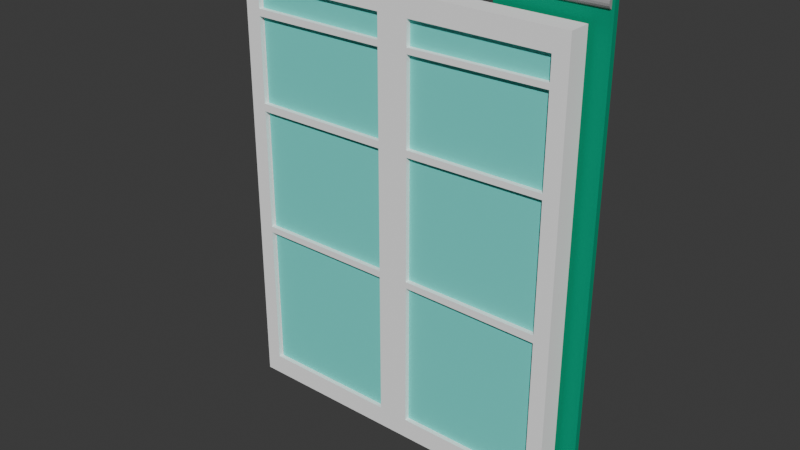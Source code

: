 # Source: Ventana.blend  (saved by Blender 4.1.24; exported with 4.5.12 LTS)
import bpy
from mathutils import Matrix  # noqa: F401  (used for matrix-valued properties, if any)

bpy.ops.wm.read_factory_settings(use_empty=True)
scene = bpy.context.scene
scene.name = 'Scene'

# ---- collections
col_collection = bpy.data.collections.new('Collection'); scene.collection.children.link(col_collection)

# ---- materials (node trees are filled in below, after node groups)
mat_material_001 = bpy.data.materials.new('Material.001')
mat_material_001.use_transparent_shadow = False
mat_material_001.diffuse_color = (1.0, 1.0, 1.0, 1.0)
mat_material_002 = bpy.data.materials.new('Material.002')
mat_material_002.use_transparent_shadow = False
mat_material_002.diffuse_color = (0.1506, 0.8002, 0.7167, 1.0)
mat_material_003 = bpy.data.materials.new('Material.003')
mat_material_003.use_transparent_shadow = False
mat_material_003.diffuse_color = (0.001832, 0.3161, 0.174, 1.0)
mat_material_004 = bpy.data.materials.new('Material.004')
mat_material_004.use_transparent_shadow = False
mat_material_004.diffuse_color = (0.001832, 0.3161, 0.174, 1.0)
mat_material_005 = bpy.data.materials.new('Material.005')
mat_material_005.use_transparent_shadow = False
mat_material_005.diffuse_color = (0.3534, 0.3534, 0.3534, 1.0)

# ---- material node trees

# ---- world
world_world = bpy.data.worlds.new('World'); scene.world = world_world
world_world.use_nodes = True; world_world.node_tree.nodes.clear()
_N = world_world.node_tree.nodes; _L = world_world.node_tree.links
n0 = _N.new('ShaderNodeOutputWorld'); n0.name = 'World Output'; n0.location = (300, 300)
n1 = _N.new('ShaderNodeBackground'); n1.name = 'Background'; n1.location = (10, 300)
n1.inputs[0].default_value = (0.05088, 0.05088, 0.05088, 1.0)
_L.new(n1.outputs[0], n0.inputs[0])
n0.is_active_output = True
world_world.color = (0.05088, 0.05088, 0.05088)
world_world.use_sun_shadow = False
world_world.sun_shadow_jitter_overblur = 0.0

# ---- meshes
me_cube_001 = bpy.data.meshes.new('Cube.001')
me_cube_001.from_pydata([(-0.9014, -0.5875, -0.9074), (-0.9074, -1.0, 0.9074), (-0.9014, 0.5875, -0.9074), (-0.9074, 1.0, 0.9074), (0.91, -0.5803, -0.9074), (0.9074, -1.0, 0.9074), (0.91, 0.5803, -0.9074), (0.9074, 1.0, 0.9074), (-1.0, -1.0, -1.0), (-1.0, -1.0, 1.0), (-1.0, 1.0, 1.0), (-1.0, 1.0, -1.0), (1.0, 1.0, -1.0), (1.0, 1.0, 1.0), (1.0, -1.0, 1.0), (1.0, -1.0, -1.0), (0.1102, 1.0, -1.0), (0.1102, 1.0, 1.0), (0.1102, -1.0, -1.0), (0.1102, -1.0, 1.0), (0.09741, 0.5803, -0.9074), (0.1, 1.0, 0.9074), (0.09741, -0.5803, -0.9074), (0.1, -1.0, 0.9074), (-0.09095, 1.0, -1.0), (-0.09095, -1.0, 1.0), (-0.08851, 0.5875, -0.9074), (-0.08252, -1.0, 0.9074), (-0.09095, 1.0, 1.0), (-0.09095, -1.0, -1.0), (-0.08252, 1.0, 0.9074), (-0.08851, -0.5875, -0.9074), (0.1, -1.0, 0.7706), (0.1, -1.0, 0.631), (0.1, -1.0, 0.4914), (0.1, -1.0, 0.3518), (0.1, -1.0, 0.2122), (0.1, -1.0, 0.07265), (0.1, -1.0, -0.06695), (0.1, -1.0, -0.2065), (0.1, -1.0, -0.3461), (0.1, -1.0, -0.4857), (0.1, -1.0, -0.6253), (0.1, -1.0, -0.7649), (0.1, 1.0, 0.7706), (0.1, 1.0, 0.631), (0.1, 1.0, 0.4914), (0.1, 1.0, 0.3518), (0.1, 1.0, 0.2122), (0.1, 1.0, 0.07265), (0.1, 1.0, -0.06695), (0.1, 1.0, -0.2065), (0.1, 1.0, -0.3461), (0.1, 1.0, -0.4857), (0.1, 1.0, -0.6253), (0.1, 1.0, -0.7649), (-0.08252, 1.0, 0.7706), (-0.08252, 1.0, 0.631), (-0.08252, 1.0, 0.4914), (-0.08252, 1.0, 0.3518), (-0.08252, 1.0, 0.2122), (-0.08252, 1.0, 0.07265), (-0.08252, 1.0, -0.06695), (-0.08252, 1.0, -0.2065), (-0.08252, 1.0, -0.3461), (-0.08252, 1.0, -0.4857), (-0.08252, 1.0, -0.6253), (-0.08252, 1.0, -0.7649), (-0.08252, -1.0, 0.7706), (-0.08252, -1.0, 0.631), (-0.08252, -1.0, 0.4914), (-0.08252, -1.0, 0.3518), (-0.08252, -1.0, 0.2122), (-0.08252, -1.0, 0.07265), (-0.08252, -1.0, -0.06695), (-0.08252, -1.0, -0.2065), (-0.08252, -1.0, -0.3461), (-0.08252, -1.0, -0.4857), (-0.08252, -1.0, -0.6253), (-0.08252, -1.0, -0.7649), (-1.0, -1.0, -0.8462), (-1.0, -1.0, -0.6923), (-1.0, -1.0, -0.5385), (-1.0, -1.0, -0.3846), (-1.0, -1.0, -0.2284), (-1.0, -1.0, -0.07692), (-1.0, -1.0, 0.07692), (-1.0, -1.0, 0.2308), (-1.0, -1.0, 0.3846), (-1.0, -1.0, 0.5385), (-1.0, -1.0, 0.6923), (-1.0, -1.0, 0.8462), (-1.0, 1.0, 0.8462), (-1.0, 1.0, 0.6923), (-1.0, 1.0, 0.5385), (-1.0, 1.0, 0.3846), (-1.0, 1.0, 0.2308), (-1.0, 1.0, 0.07692), (-1.0, 1.0, -0.07692), (-1.0, 1.0, -0.2284), (-1.0, 1.0, -0.3846), (-1.0, 1.0, -0.5385), (-1.0, 1.0, -0.6923), (-1.0, 1.0, -0.8462), (-0.9074, -1.0, -0.7678), (-0.9074, -1.0, -0.6282), (-0.9074, -1.0, -0.4886), (-0.9074, -1.0, -0.349), (-0.9074, -1.0, -0.207), (-0.9074, -1.0, -0.0698), (-0.9074, -1.0, 0.0698), (-0.9074, -1.0, 0.2094), (-0.9074, -1.0, 0.349), (-0.9074, -1.0, 0.4886), (-0.9074, -1.0, 0.6282), (-0.9074, -1.0, 0.7678), (-0.9074, 1.0, 0.7678), (-0.9074, 1.0, 0.6282), (-0.9074, 1.0, 0.4886), (-0.9074, 1.0, 0.349), (-0.9074, 1.0, 0.2094), (-0.9074, 1.0, 0.0698), (-0.9074, 1.0, -0.0698), (-0.9074, 1.0, -0.207), (-0.9074, 1.0, -0.349), (-0.9074, 1.0, -0.4886), (-0.9074, 1.0, -0.6282), (-0.9074, 1.0, -0.7678), (1.0, 1.0, 0.8571), (1.0, 1.0, 0.7143), (1.0, 1.0, 0.5714), (1.0, 1.0, 0.4022), (1.0, 1.0, 0.2857), (1.0, 1.0, 0.1429), (1.0, 1.0, 2.98e-08), (1.0, 1.0, -0.1429), (1.0, 1.0, -0.2346), (1.0, 1.0, -0.4286), (1.0, 1.0, -0.5714), (1.0, 1.0, -0.7143), (1.0, 1.0, -0.8571), (1.0, -1.0, 0.8571), (1.0, -1.0, 0.7143), (1.0, -1.0, 0.5714), (1.0, -1.0, 0.4022), (1.0, -1.0, 0.2857), (1.0, -1.0, 0.1429), (1.0, -1.0, 2.98e-08), (1.0, -1.0, -0.1429), (1.0, -1.0, -0.2346), (1.0, -1.0, -0.4286), (1.0, -1.0, -0.5714), (1.0, -1.0, -0.7143), (1.0, -1.0, -0.8571), (0.9074, 1.0, 0.7777), (0.9074, 1.0, 0.6481), (0.9074, 1.0, 0.5185), (0.9074, 1.0, 0.3625), (0.9074, 1.0, 0.2592), (0.9074, 1.0, 0.1296), (0.9074, 1.0, 2.98e-08), (0.9074, 1.0, -0.1296), (0.9074, 1.0, -0.2082), (0.9074, 1.0, -0.3889), (0.9074, 1.0, -0.5185), (0.9074, 1.0, -0.6481), (0.9074, 1.0, -0.7777), (0.9074, -1.0, 0.7777), (0.9074, -1.0, 0.6481), (0.9074, -1.0, 0.5185), (0.9074, -1.0, 0.3625), (0.9074, -1.0, 0.2592), (0.9074, -1.0, 0.1296), (0.9074, -1.0, 2.98e-08), (0.9074, -1.0, -0.1296), (0.9074, -1.0, -0.2082), (0.9074, -1.0, -0.3889), (0.9074, -1.0, -0.5185), (0.9074, -1.0, -0.6481), (0.9074, -1.0, -0.7777), (1.0, 1.0, 0.8846), (1.0, -1.0, 0.8846), (0.9074, 1.0, 0.8027), (0.9074, -1.0, 0.8027), (0.1, -1.0, 0.7971), (0.1, 1.0, 0.7971), (-0.08252, 1.0, 0.7971), (-0.08252, -1.0, 0.7971), (-1.0, -1.0, 0.8815), (-0.9074, -1.0, 0.7999), (-1.0, 1.0, 0.8815), (-0.9074, 1.0, 0.7999), (1.0, 1.0, 0.4304), (1.0, -1.0, 0.4304), (0.9074, 1.0, 0.3875), (0.9074, -1.0, 0.3875), (0.1, -1.0, 0.3834), (0.1, 1.0, 0.3834), (-0.08252, 1.0, 0.3834), (-0.08252, -1.0, 0.3834), (-1.0, -1.0, 0.4231), (-1.0, 1.0, 0.4231), (-0.9074, -1.0, 0.3839), (-0.9074, 1.0, 0.3839), (0.1, -1.0, -0.2365), (0.1, 1.0, -0.2365), (-0.08252, 1.0, -0.2365), (-0.08252, -1.0, -0.2365), (1.0, 1.0, -0.2721), (1.0, -1.0, -0.2721), (0.9074, 1.0, -0.243), (0.9074, -1.0, -0.243), (-1.0, -1.0, -0.2597), (-1.0, 1.0, -0.2597), (-0.9074, -1.0, -0.2358), (-0.9074, 1.0, -0.2358), (0.1, -1.0, -0.9074), (0.9074, -1.0, -0.9074), (0.9074, 1.0, -0.9074), (0.1, 1.0, -0.9074), (0.09741, -0.5803, -0.9074), (0.91, -0.5803, -0.9074), (0.91, 0.5803, -0.9074), (0.09741, 0.5803, -0.9074), (0.09741, -0.5803, 0.9394), (0.91, -0.5803, 0.9394), (0.91, 0.5803, 0.9394), (0.09741, 0.5803, 0.9394), (-0.08252, 1.0, -0.9074), (-0.9074, 1.0, -0.9074), (-0.9074, -1.0, -0.9074), (-0.08252, -1.0, -0.9074), (-0.08851, 0.5875, 0.9249), (-0.9014, 0.5875, 0.9249), (-0.9014, -0.5875, 0.9249), (-0.08851, -0.5875, 0.9249)], [], [(188, 9, 10, 190), (21, 7, 5, 23), (180, 13, 14, 181), (189, 191, 3, 1), (16, 12, 15, 18), (28, 10, 9, 25), (189, 1, 9, 188), (127, 229, 11, 103), (219, 218, 12, 16), (30, 3, 10, 28), (182, 7, 13, 180), (179, 217, 15, 153), (231, 230, 8, 29), (23, 5, 14, 19), (27, 23, 19, 25), (217, 216, 18, 15), (7, 21, 17, 13), (228, 219, 16, 24), (13, 17, 19, 14), (24, 16, 18, 29), (184, 185, 21, 23), (186, 30, 21, 185), (182, 183, 5, 7), (11, 24, 29, 8), (229, 228, 24, 11), (1, 27, 25, 9), (216, 231, 29, 18), (21, 30, 28, 17), (17, 28, 25, 19), (184, 23, 27, 187), (186, 187, 27, 30), (27, 1, 3, 30), (20, 22, 220, 223), (31, 26, 232, 235), (228, 231, 79, 67), (67, 79, 78, 66), (66, 78, 77, 65), (65, 77, 76, 64), (206, 207, 75, 63), (63, 75, 74, 62), (62, 74, 73, 61), (61, 73, 72, 60), (60, 72, 71, 59), (198, 199, 70, 58), (58, 70, 69, 57), (57, 69, 68, 56), (216, 43, 79, 231), (43, 42, 78, 79), (42, 41, 77, 78), (41, 40, 76, 77), (204, 39, 75, 207), (39, 38, 74, 75), (38, 37, 73, 74), (37, 36, 72, 73), (36, 35, 71, 72), (196, 34, 70, 199), (34, 33, 69, 70), (33, 32, 68, 69), (228, 67, 55, 219), (67, 66, 54, 55), (66, 65, 53, 54), (65, 64, 52, 53), (206, 63, 51, 205), (63, 62, 50, 51), (62, 61, 49, 50), (61, 60, 48, 49), (60, 59, 47, 48), (198, 58, 46, 197), (58, 57, 45, 46), (57, 56, 44, 45), (216, 219, 55, 43), (43, 55, 54, 42), (42, 54, 53, 41), (41, 53, 52, 40), (204, 205, 51, 39), (39, 51, 50, 38), (38, 50, 49, 37), (37, 49, 48, 36), (36, 48, 47, 35), (196, 197, 46, 34), (34, 46, 45, 33), (33, 45, 44, 32), (191, 116, 92, 190), (116, 117, 93, 92), (117, 118, 94, 93), (203, 119, 95, 201), (119, 120, 96, 95), (120, 121, 97, 96), (121, 122, 98, 97), (122, 123, 99, 98), (215, 124, 100, 213), (124, 125, 101, 100), (125, 126, 102, 101), (126, 127, 103, 102), (230, 104, 80, 8), (104, 105, 81, 80), (105, 106, 82, 81), (106, 107, 83, 82), (214, 108, 84, 212), (108, 109, 85, 84), (109, 110, 86, 85), (110, 111, 87, 86), (111, 112, 88, 87), (202, 113, 89, 200), (113, 114, 90, 89), (114, 115, 91, 90), (230, 229, 127, 104), (104, 127, 126, 105), (105, 126, 125, 106), (106, 125, 124, 107), (214, 215, 123, 108), (108, 123, 122, 109), (109, 122, 121, 110), (110, 121, 120, 111), (111, 120, 119, 112), (202, 203, 118, 113), (113, 118, 117, 114), (114, 117, 116, 115), (8, 80, 103, 11), (80, 81, 102, 103), (81, 82, 101, 102), (82, 83, 100, 101), (212, 84, 99, 213), (84, 85, 98, 99), (85, 86, 97, 98), (86, 87, 96, 97), (87, 88, 95, 96), (200, 89, 94, 201), (89, 90, 93, 94), (90, 91, 92, 93), (218, 217, 179, 166), (166, 179, 178, 165), (165, 178, 177, 164), (164, 177, 176, 163), (210, 211, 175, 162), (162, 175, 174, 161), (161, 174, 173, 160), (160, 173, 172, 159), (159, 172, 171, 158), (158, 171, 170, 157), (194, 195, 169, 156), (156, 169, 168, 155), (155, 168, 167, 154), (183, 167, 141, 181), (167, 168, 142, 141), (168, 169, 143, 142), (195, 170, 144, 193), (170, 171, 145, 144), (171, 172, 146, 145), (172, 173, 147, 146), (173, 174, 148, 147), (174, 175, 149, 148), (211, 176, 150, 209), (176, 177, 151, 150), (177, 178, 152, 151), (178, 179, 153, 152), (218, 166, 140, 12), (166, 165, 139, 140), (165, 164, 138, 139), (164, 163, 137, 138), (210, 162, 136, 208), (162, 161, 135, 136), (161, 160, 134, 135), (160, 159, 133, 134), (159, 158, 132, 133), (158, 157, 131, 132), (194, 156, 130, 192), (156, 155, 129, 130), (155, 154, 128, 129), (12, 140, 153, 15), (140, 139, 152, 153), (139, 138, 151, 152), (138, 137, 150, 151), (208, 136, 149, 209), (136, 135, 148, 149), (135, 134, 147, 148), (134, 133, 146, 147), (133, 132, 145, 146), (132, 131, 144, 145), (192, 130, 143, 193), (130, 129, 142, 143), (129, 128, 141, 142), (5, 183, 181, 14), (154, 167, 183, 182), (154, 182, 180, 128), (128, 180, 181, 141), (56, 68, 187, 186), (32, 184, 187, 68), (56, 186, 185, 44), (32, 44, 185, 184), (3, 191, 190, 10), (115, 189, 188, 91), (115, 116, 191, 189), (91, 188, 190, 92), (32, 184, 183, 167), (154, 44, 32, 167), (183, 184, 185, 182), (182, 185, 44, 154), (189, 115, 68, 187), (115, 68, 56, 116), (187, 189, 191, 186), (186, 191, 116, 56), (131, 192, 193, 144), (157, 194, 192, 131), (169, 195, 193, 143), (157, 170, 195, 194), (35, 47, 197, 196), (59, 198, 197, 47), (35, 196, 199, 71), (59, 71, 199, 198), (88, 200, 201, 95), (112, 119, 203, 202), (112, 202, 200, 88), (118, 203, 201, 94), (170, 35, 196, 195), (157, 47, 35, 170), (195, 196, 197, 194), (194, 197, 47, 157), (202, 112, 71, 199), (112, 71, 59, 119), (199, 202, 203, 198), (198, 203, 119, 59), (40, 52, 205, 204), (64, 206, 205, 52), (40, 204, 207, 76), (64, 76, 207, 206), (137, 208, 209, 150), (163, 210, 208, 137), (175, 211, 209, 149), (163, 176, 211, 210), (175, 211, 204, 39), (205, 210, 211, 204), (162, 51, 39, 175), (51, 162, 210, 205), (83, 212, 213, 100), (107, 124, 215, 214), (107, 214, 212, 83), (123, 215, 213, 99), (75, 207, 214, 108), (207, 214, 215, 206), (108, 75, 63, 123), (123, 63, 206, 215), (4, 22, 216, 217), (20, 6, 218, 219), (6, 4, 217, 218), (22, 20, 219, 216), (221, 222, 226, 225), (6, 20, 223, 222), (4, 6, 222, 221), (22, 4, 221, 220), (224, 225, 226, 227), (220, 221, 225, 224), (223, 220, 224, 227), (222, 223, 227, 226), (2, 26, 228, 229), (31, 0, 230, 231), (0, 2, 229, 230), (26, 31, 231, 228), (232, 233, 234, 235), (0, 31, 235, 234), (2, 0, 234, 233), (26, 2, 233, 232)])
me_cube_001.polygons.foreach_set('material_index', [0, 0, 0, 0, 0, 0, 0, 0, 0, 0, 0, 0, 0, 0, 0, 0, 0, 0, 0, 0, 0, 0, 0, 0, 0, 0, 0, 0, 0, 0, 0, 0, 0, 0, 0, 0, 0, 0, 0, 0, 0, 0, 0, 0, 0, 0, 0, 0, 0, 0, 0, 0, 0, 0, 0, 0, 0, 0, 0, 0, 0, 0, 0, 0, 0, 0, 0, 0, 0, 0, 0, 0, 0, 0, 0, 0, 0, 0, 0, 0, 0, 0, 0, 0, 0, 0, 0, 0, 0, 0, 0, 0, 0, 0, 0, 0, 0, 0, 0, 0, 0, 0, 0, 0, 0, 0, 0, 0, 0, 0, 0, 0, 0, 0, 0, 0, 0, 0, 0, 0, 0, 0, 0, 0, 0, 0, 0, 0, 0, 0, 0, 0, 0, 0, 0, 0, 0, 0, 0, 0, 0, 0, 0, 0, 0, 0, 0, 0, 0, 0, 0, 0, 0, 0, 0, 0, 0, 0, 0, 0, 0, 0, 0, 0, 0, 0, 0, 0, 0, 0, 0, 0, 0, 0, 0, 0, 0, 0, 0, 0, 0, 0, 0, 0, 0, 0, 0, 0, 0, 0, 0, 0, 0, 0, 0, 0, 0, 0, 0, 0, 0, 0, 0, 0, 0, 0, 0, 0, 0, 0, 0, 0, 0, 0, 0, 0, 0, 0, 0, 0, 0, 0, 0, 0, 0, 0, 0, 0, 0, 0, 0, 0, 0, 0, 0, 0, 0, 0, 0, 0, 0, 0, 0, 0, 0, 0, 0, 0, 0, 0, 0, 1, 0, 1, 0, 0, 0, 0, 0, 1, 0, 1])
_uv = me_cube_001.uv_layers.new(name='UVMap')
_uv.uv.foreach_set('vector', [0.6102, 0.0, 0.625, 0.0, 0.625, 0.25, 0.6102, 0.25, 0.6134, 0.3875, 0.6134, 0.4884, 0.6134, 0.7616, 0.6134, 0.8625, 0.6106, 0.5, 0.625, 0.5, 0.625, 0.75, 0.6106, 0.75, 0.6, 0.9884, 0.6, 0.2616, 0.6134, 0.2616, 0.6134, 0.9884, 0.2638, 0.5, 0.375, 0.5, 0.375, 0.75, 0.2638, 0.75, 0.7614, 0.5, 0.875, 0.5, 0.875, 0.75, 0.7614, 0.75, 0.6, 0.9884, 0.6134, 0.9884, 0.625, 1.0, 0.6102, 1.0, 0.404, 0.2616, 0.3866, 0.2616, 0.375, 0.25, 0.3942, 0.25, 0.3866, 0.3875, 0.3866, 0.4884, 0.375, 0.5, 0.375, 0.3888, 0.6134, 0.3647, 0.6134, 0.2616, 0.625, 0.25, 0.625, 0.3636, 0.6003, 0.4884, 0.6134, 0.4884, 0.625, 0.5, 0.6106, 0.5, 0.4028, 0.7616, 0.3866, 0.7616, 0.375, 0.75, 0.3929, 0.75, 0.3866, 0.8853, 0.3866, 0.9884, 0.375, 1.0, 0.375, 0.8864, 0.6134, 0.8625, 0.6134, 0.7616, 0.625, 0.75, 0.625, 0.8612, 0.6134, 0.8853, 0.6134, 0.8625, 0.625, 0.8612, 0.625, 0.8864, 0.3866, 0.7616, 0.3866, 0.8625, 0.375, 0.8612, 0.375, 0.75, 0.6134, 0.4884, 0.6134, 0.3875, 0.625, 0.3888, 0.625, 0.5, 0.3866, 0.3647, 0.3866, 0.3875, 0.375, 0.3888, 0.375, 0.3636, 0.625, 0.5, 0.7362, 0.5, 0.7362, 0.75, 0.625, 0.75, 0.2386, 0.5, 0.2638, 0.5, 0.2638, 0.75, 0.2386, 0.75, 0.5996, 0.8625, 0.5996, 0.3875, 0.6134, 0.3875, 0.6134, 0.8625, 0.5996, 0.3647, 0.6134, 0.3647, 0.6134, 0.3875, 0.5996, 0.3875, 0.6003, 0.4884, 0.6003, 0.7616, 0.6134, 0.7616, 0.6134, 0.4884, 0.125, 0.5, 0.2386, 0.5, 0.2386, 0.75, 0.125, 0.75, 0.3866, 0.2616, 0.3866, 0.3647, 0.375, 0.3636, 0.375, 0.25, 0.6134, 0.9884, 0.6134, 0.8853, 0.625, 0.8864, 0.625, 1.0, 0.3866, 0.8625, 0.3866, 0.8853, 0.375, 0.8864, 0.375, 0.8612, 0.6134, 0.3875, 0.6134, 0.3647, 0.625, 0.3636, 0.625, 0.3888, 0.7362, 0.5, 0.7614, 0.5, 0.7614, 0.75, 0.7362, 0.75, 0.5996, 0.8625, 0.6134, 0.8625, 0.6134, 0.8853, 0.5996, 0.8853, 0.5996, 0.3647, 0.5996, 0.8853, 0.6134, 0.8853, 0.6134, 0.3647, 0.6134, 0.8853, 0.6134, 0.9884, 0.6134, 0.2616, 0.6134, 0.3647, 0.3866, 0.4027, 0.3866, 0.8473, 0.3866, 0.8473, 0.3866, 0.4027, 0.3866, 0.8804, 0.3866, 0.3696, 0.3866, 0.3696, 0.3866, 0.8804, 0.3866, 0.3647, 0.3866, 0.8853, 0.4044, 0.8853, 0.4044, 0.3647, 0.4044, 0.3647, 0.4044, 0.8853, 0.4218, 0.8853, 0.4218, 0.3647, 0.4218, 0.3647, 0.4218, 0.8853, 0.4393, 0.8853, 0.4393, 0.3647, 0.4393, 0.3647, 0.4393, 0.8853, 0.4567, 0.8853, 0.4567, 0.3647, 0.4704, 0.3647, 0.4704, 0.8853, 0.4742, 0.8853, 0.4742, 0.3647, 0.4742, 0.3647, 0.4742, 0.8853, 0.4916, 0.8853, 0.4916, 0.3647, 0.4916, 0.3647, 0.4916, 0.8853, 0.5091, 0.8853, 0.5091, 0.3647, 0.5091, 0.3647, 0.5091, 0.8853, 0.5265, 0.8853, 0.5265, 0.3647, 0.5265, 0.3647, 0.5265, 0.8853, 0.544, 0.8853, 0.544, 0.3647, 0.5479, 0.3647, 0.5479, 0.8853, 0.5614, 0.8853, 0.5614, 0.3647, 0.5614, 0.3647, 0.5614, 0.8853, 0.5789, 0.8853, 0.5789, 0.3647, 0.5789, 0.3647, 0.5789, 0.8853, 0.5963, 0.8853, 0.5963, 0.3647, 0.3866, 0.8625, 0.4044, 0.8625, 0.4044, 0.8853, 0.3866, 0.8853, 0.4044, 0.8625, 0.4218, 0.8625, 0.4218, 0.8853, 0.4044, 0.8853, 0.4218, 0.8625, 0.4393, 0.8625, 0.4393, 0.8853, 0.4218, 0.8853, 0.4393, 0.8625, 0.4567, 0.8625, 0.4567, 0.8853, 0.4393, 0.8853, 0.4704, 0.8625, 0.4742, 0.8625, 0.4742, 0.8853, 0.4704, 0.8853, 0.4742, 0.8625, 0.4916, 0.8625, 0.4916, 0.8853, 0.4742, 0.8853, 0.4916, 0.8625, 0.5091, 0.8625, 0.5091, 0.8853, 0.4916, 0.8853, 0.5091, 0.8625, 0.5265, 0.8625, 0.5265, 0.8853, 0.5091, 0.8853, 0.5265, 0.8625, 0.544, 0.8625, 0.544, 0.8853, 0.5265, 0.8853, 0.5479, 0.8625, 0.5614, 0.8625, 0.5614, 0.8853, 0.5479, 0.8853, 0.5614, 0.8625, 0.5789, 0.8625, 0.5789, 0.8853, 0.5614, 0.8853, 0.5789, 0.8625, 0.5963, 0.8625, 0.5963, 0.8853, 0.5789, 0.8853, 0.3866, 0.3647, 0.4044, 0.3647, 0.4044, 0.3875, 0.3866, 0.3875, 0.4044, 0.3647, 0.4218, 0.3647, 0.4218, 0.3875, 0.4044, 0.3875, 0.4218, 0.3647, 0.4393, 0.3647, 0.4393, 0.3875, 0.4218, 0.3875, 0.4393, 0.3647, 0.4567, 0.3647, 0.4567, 0.3875, 0.4393, 0.3875, 0.4704, 0.3647, 0.4742, 0.3647, 0.4742, 0.3875, 0.4704, 0.3875, 0.4742, 0.3647, 0.4916, 0.3647, 0.4916, 0.3875, 0.4742, 0.3875, 0.4916, 0.3647, 0.5091, 0.3647, 0.5091, 0.3875, 0.4916, 0.3875, 0.5091, 0.3647, 0.5265, 0.3647, 0.5265, 0.3875, 0.5091, 0.3875, 0.5265, 0.3647, 0.544, 0.3647, 0.544, 0.3875, 0.5265, 0.3875, 0.5479, 0.3647, 0.5614, 0.3647, 0.5614, 0.3875, 0.5479, 0.3875, 0.5614, 0.3647, 0.5789, 0.3647, 0.5789, 0.3875, 0.5614, 0.3875, 0.5789, 0.3647, 0.5963, 0.3647, 0.5963, 0.3875, 0.5789, 0.3875, 0.3866, 0.8625, 0.3866, 0.3875, 0.4044, 0.3875, 0.4044, 0.8625, 0.4044, 0.8625, 0.4044, 0.3875, 0.4218, 0.3875, 0.4218, 0.8625, 0.4218, 0.8625, 0.4218, 0.3875, 0.4393, 0.3875, 0.4393, 0.8625, 0.4393, 0.8625, 0.4393, 0.3875, 0.4567, 0.3875, 0.4567, 0.8625, 0.4704, 0.8625, 0.4704, 0.3875, 0.4742, 0.3875, 0.4742, 0.8625, 0.4742, 0.8625, 0.4742, 0.3875, 0.4916, 0.3875, 0.4916, 0.8625, 0.4916, 0.8625, 0.4916, 0.3875, 0.5091, 0.3875, 0.5091, 0.8625, 0.5091, 0.8625, 0.5091, 0.3875, 0.5265, 0.3875, 0.5265, 0.8625, 0.5265, 0.8625, 0.5265, 0.3875, 0.544, 0.3875, 0.544, 0.8625, 0.5479, 0.8625, 0.5479, 0.3875, 0.5614, 0.3875, 0.5614, 0.8625, 0.5614, 0.8625, 0.5614, 0.3875, 0.5789, 0.3875, 0.5789, 0.8625, 0.5789, 0.8625, 0.5789, 0.3875, 0.5963, 0.3875, 0.5963, 0.8625, 0.6, 0.2616, 0.596, 0.2616, 0.6058, 0.25, 0.6102, 0.25, 0.596, 0.2616, 0.5785, 0.2616, 0.5865, 0.25, 0.6058, 0.25, 0.5785, 0.2616, 0.5611, 0.2616, 0.5673, 0.25, 0.5865, 0.25, 0.548, 0.2616, 0.5436, 0.2616, 0.5481, 0.25, 0.5529, 0.25, 0.5436, 0.2616, 0.5262, 0.2616, 0.5288, 0.25, 0.5481, 0.25, 0.5262, 0.2616, 0.5087, 0.2616, 0.5096, 0.25, 0.5288, 0.25, 0.5087, 0.2616, 0.4913, 0.2616, 0.4904, 0.25, 0.5096, 0.25, 0.4913, 0.2616, 0.4738, 0.2616, 0.4712, 0.25, 0.4904, 0.25, 0.4708, 0.2616, 0.4564, 0.2616, 0.4519, 0.25, 0.4678, 0.25, 0.4564, 0.2616, 0.4389, 0.2616, 0.4327, 0.25, 0.4519, 0.25, 0.4389, 0.2616, 0.4215, 0.2616, 0.4135, 0.25, 0.4327, 0.25, 0.4215, 0.2616, 0.404, 0.2616, 0.3942, 0.25, 0.4135, 0.25, 0.3866, 0.9884, 0.404, 0.9884, 0.3942, 1.0, 0.375, 1.0, 0.404, 0.9884, 0.4215, 0.9884, 0.4135, 1.0, 0.3942, 1.0, 0.4215, 0.9884, 0.4389, 0.9884, 0.4327, 1.0, 0.4135, 1.0, 0.4389, 0.9884, 0.4564, 0.9884, 0.4519, 1.0, 0.4327, 1.0, 0.4708, 0.9884, 0.4738, 0.9884, 0.4712, 1.0, 0.4678, 1.0, 0.4738, 0.9884, 0.4913, 0.9884, 0.4904, 1.0, 0.4712, 1.0, 0.4913, 0.9884, 0.5087, 0.9884, 0.5096, 1.0, 0.4904, 1.0, 0.5087, 0.9884, 0.5262, 0.9884, 0.5288, 1.0, 0.5096, 1.0, 0.5262, 0.9884, 0.5436, 0.9884, 0.5481, 1.0, 0.5288, 1.0, 0.548, 0.9884, 0.5611, 0.9884, 0.5673, 1.0, 0.5529, 1.0, 0.5611, 0.9884, 0.5785, 0.9884, 0.5865, 1.0, 0.5673, 1.0, 0.5785, 0.9884, 0.596, 0.9884, 0.6058, 1.0, 0.5865, 1.0, 0.3866, 0.9884, 0.3866, 0.2616, 0.404, 0.2616, 0.404, 0.9884, 0.404, 0.9884, 0.404, 0.2616, 0.4215, 0.2616, 0.4215, 0.9884, 0.4215, 0.9884, 0.4215, 0.2616, 0.4389, 0.2616, 0.4389, 0.9884, 0.4389, 0.9884, 0.4389, 0.2616, 0.4564, 0.2616, 0.4564, 0.9884, 0.4708, 0.9884, 0.4708, 0.2616, 0.4738, 0.2616, 0.4738, 0.9884, 0.4738, 0.9884, 0.4738, 0.2616, 0.4913, 0.2616, 0.4913, 0.9884, 0.4913, 0.9884, 0.4913, 0.2616, 0.5087, 0.2616, 0.5087, 0.9884, 0.5087, 0.9884, 0.5087, 0.2616, 0.5262, 0.2616, 0.5262, 0.9884, 0.5262, 0.9884, 0.5262, 0.2616, 0.5436, 0.2616, 0.5436, 0.9884, 0.548, 0.9884, 0.548, 0.2616, 0.5611, 0.2616, 0.5611, 0.9884, 0.5611, 0.9884, 0.5611, 0.2616, 0.5785, 0.2616, 0.5785, 0.9884, 0.5785, 0.9884, 0.5785, 0.2616, 0.596, 0.2616, 0.596, 0.9884, 0.375, 0.0, 0.3942, 0.0, 0.3942, 0.25, 0.375, 0.25, 0.3942, 0.0, 0.4135, 0.0, 0.4135, 0.25, 0.3942, 0.25, 0.4135, 0.0, 0.4327, 0.0, 0.4327, 0.25, 0.4135, 0.25, 0.4327, 0.0, 0.4519, 0.0, 0.4519, 0.25, 0.4327, 0.25, 0.4678, 0.0, 0.4712, 0.0, 0.4712, 0.25, 0.4678, 0.25, 0.4712, 0.0, 0.4904, 0.0, 0.4904, 0.25, 0.4712, 0.25, 0.4904, 0.0, 0.5096, 0.0, 0.5096, 0.25, 0.4904, 0.25, 0.5096, 0.0, 0.5288, 0.0, 0.5288, 0.25, 0.5096, 0.25, 0.5288, 0.0, 0.5481, 0.0, 0.5481, 0.25, 0.5288, 0.25, 0.5529, 0.0, 0.5673, 0.0, 0.5673, 0.25, 0.5529, 0.25, 0.5673, 0.0, 0.5865, 0.0, 0.5865, 0.25, 0.5673, 0.25, 0.5865, 0.0, 0.6058, 0.0, 0.6058, 0.25, 0.5865, 0.25, 0.3866, 0.4884, 0.3866, 0.7616, 0.4028, 0.7616, 0.4028, 0.4884, 0.4028, 0.4884, 0.4028, 0.7616, 0.419, 0.7616, 0.419, 0.4884, 0.419, 0.4884, 0.419, 0.7616, 0.4352, 0.7616, 0.4352, 0.4884, 0.4352, 0.4884, 0.4352, 0.7616, 0.4514, 0.7616, 0.4514, 0.4884, 0.4643, 0.4884, 0.4643, 0.7616, 0.4676, 0.7616, 0.4676, 0.4884, 0.4676, 0.4884, 0.4676, 0.7616, 0.4838, 0.7616, 0.4838, 0.4884, 0.4838, 0.4884, 0.4838, 0.7616, 0.5, 0.7616, 0.5, 0.4884, 0.5, 0.4884, 0.5, 0.7616, 0.5162, 0.7616, 0.5162, 0.4884, 0.5162, 0.4884, 0.5162, 0.7616, 0.5324, 0.7616, 0.5324, 0.4884, 0.5324, 0.4884, 0.5324, 0.7616, 0.5486, 0.7616, 0.5486, 0.4884, 0.5526, 0.4884, 0.5526, 0.7616, 0.5648, 0.7616, 0.5648, 0.4884, 0.5648, 0.4884, 0.5648, 0.7616, 0.581, 0.7616, 0.581, 0.4884, 0.581, 0.4884, 0.581, 0.7616, 0.5972, 0.7616, 0.5972, 0.4884, 0.6003, 0.7616, 0.5972, 0.7616, 0.6071, 0.75, 0.6106, 0.75, 0.5972, 0.7616, 0.581, 0.7616, 0.5893, 0.75, 0.6071, 0.75, 0.581, 0.7616, 0.5648, 0.7616, 0.5714, 0.75, 0.5893, 0.75, 0.5526, 0.7616, 0.5486, 0.7616, 0.5536, 0.75, 0.5579, 0.75, 0.5486, 0.7616, 0.5324, 0.7616, 0.5357, 0.75, 0.5536, 0.75, 0.5324, 0.7616, 0.5162, 0.7616, 0.5179, 0.75, 0.5357, 0.75, 0.5162, 0.7616, 0.5, 0.7616, 0.5, 0.75, 0.5179, 0.75, 0.5, 0.7616, 0.4838, 0.7616, 0.4821, 0.75, 0.5, 0.75, 0.4838, 0.7616, 0.4676, 0.7616, 0.4643, 0.75, 0.4821, 0.75, 0.4643, 0.7616, 0.4514, 0.7616, 0.4464, 0.75, 0.4607, 0.75, 0.4514, 0.7616, 0.4352, 0.7616, 0.4286, 0.75, 0.4464, 0.75, 0.4352, 0.7616, 0.419, 0.7616, 0.4107, 0.75, 0.4286, 0.75, 0.419, 0.7616, 0.4028, 0.7616, 0.3929, 0.75, 0.4107, 0.75, 0.3866, 0.4884, 0.4028, 0.4884, 0.3929, 0.5, 0.375, 0.5, 0.4028, 0.4884, 0.419, 0.4884, 0.4107, 0.5, 0.3929, 0.5, 0.419, 0.4884, 0.4352, 0.4884, 0.4286, 0.5, 0.4107, 0.5, 0.4352, 0.4884, 0.4514, 0.4884, 0.4464, 0.5, 0.4286, 0.5, 0.4643, 0.4884, 0.4676, 0.4884, 0.4643, 0.5, 0.4607, 0.5, 0.4676, 0.4884, 0.4838, 0.4884, 0.4821, 0.5, 0.4643, 0.5, 0.4838, 0.4884, 0.5, 0.4884, 0.5, 0.5, 0.4821, 0.5, 0.5, 0.4884, 0.5162, 0.4884, 0.5179, 0.5, 0.5, 0.5, 0.5162, 0.4884, 0.5324, 0.4884, 0.5357, 0.5, 0.5179, 0.5, 0.5324, 0.4884, 0.5486, 0.4884, 0.5536, 0.5, 0.5357, 0.5, 0.5526, 0.4884, 0.5648, 0.4884, 0.5714, 0.5, 0.5579, 0.5, 0.5648, 0.4884, 0.581, 0.4884, 0.5893, 0.5, 0.5714, 0.5, 0.581, 0.4884, 0.5972, 0.4884, 0.6071, 0.5, 0.5893, 0.5, 0.375, 0.5, 0.3929, 0.5, 0.3929, 0.75, 0.375, 0.75, 0.3929, 0.5, 0.4107, 0.5, 0.4107, 0.75, 0.3929, 0.75, 0.4107, 0.5, 0.4286, 0.5, 0.4286, 0.75, 0.4107, 0.75, 0.4286, 0.5, 0.4464, 0.5, 0.4464, 0.75, 0.4286, 0.75, 0.4607, 0.5, 0.4643, 0.5, 0.4643, 0.75, 0.4607, 0.75, 0.4643, 0.5, 0.4821, 0.5, 0.4821, 0.75, 0.4643, 0.75, 0.4821, 0.5, 0.5, 0.5, 0.5, 0.75, 0.4821, 0.75, 0.5, 0.5, 0.5179, 0.5, 0.5179, 0.75, 0.5, 0.75, 0.5179, 0.5, 0.5357, 0.5, 0.5357, 0.75, 0.5179, 0.75, 0.5357, 0.5, 0.5536, 0.5, 0.5536, 0.75, 0.5357, 0.75, 0.5579, 0.5, 0.5714, 0.5, 0.5714, 0.75, 0.5579, 0.75, 0.5714, 0.5, 0.5893, 0.5, 0.5893, 0.75, 0.5714, 0.75, 0.5893, 0.5, 0.6071, 0.5, 0.6071, 0.75, 0.5893, 0.75, 0.6134, 0.7616, 0.6003, 0.7616, 0.6106, 0.75, 0.625, 0.75, 0.5972, 0.4884, 0.5972, 0.7616, 0.6003, 0.7616, 0.6003, 0.4884, 0.5972, 0.4884, 0.6003, 0.4884, 0.6106, 0.5, 0.6071, 0.5, 0.6071, 0.5, 0.6106, 0.5, 0.6106, 0.75, 0.6071, 0.75, 0.5963, 0.3647, 0.5963, 0.8853, 0.5996, 0.8853, 0.5996, 0.3647, 0.5963, 0.8625, 0.5996, 0.8625, 0.5996, 0.8853, 0.5963, 0.8853, 0.5963, 0.3647, 0.5996, 0.3647, 0.5996, 0.3875, 0.5963, 0.3875, 0.5963, 0.8625, 0.5963, 0.3875, 0.5996, 0.3875, 0.5996, 0.8625, 0.6134, 0.2616, 0.6, 0.2616, 0.6102, 0.25, 0.625, 0.25, 0.596, 0.9884, 0.6, 0.9884, 0.6102, 1.0, 0.6058, 1.0, 0.596, 0.9884, 0.596, 0.2616, 0.6, 0.2616, 0.6, 0.9884, 0.6058, 0.0, 0.6102, 0.0, 0.6102, 0.25, 0.6058, 0.25, 0.5963, 0.8625, 0.5996, 0.8625, 0.6003, 0.7616, 0.5972, 0.7616, 0.0, 0.0, 0.0, 0.0, 0.0, 0.0, 0.0, 0.0, 0.0, 0.0, 0.0, 0.0, 0.0, 0.0, 0.0, 0.0, 0.0, 0.0, 0.0, 0.0, 0.0, 0.0, 0.0, 0.0, 0.6, 0.9884, 0.596, 0.9884, 0.5963, 0.8853, 0.5996, 0.8853, 0.0, 0.0, 0.0, 0.0, 0.0, 0.0, 0.0, 0.0, 0.0, 0.0, 0.0, 0.0, 0.0, 0.0, 0.0, 0.0, 0.0, 0.0, 0.0, 0.0, 0.0, 0.0, 0.0, 0.0, 0.5536, 0.5, 0.5579, 0.5, 0.5579, 0.75, 0.5536, 0.75, 0.5486, 0.4884, 0.5526, 0.4884, 0.5579, 0.5, 0.5536, 0.5, 0.5648, 0.7616, 0.5526, 0.7616, 0.5579, 0.75, 0.5714, 0.75, 0.5486, 0.4884, 0.5486, 0.7616, 0.5526, 0.7616, 0.5526, 0.4884, 0.544, 0.8625, 0.544, 0.3875, 0.5479, 0.3875, 0.5479, 0.8625, 0.544, 0.3647, 0.5479, 0.3647, 0.5479, 0.3875, 0.544, 0.3875, 0.544, 0.8625, 0.5479, 0.8625, 0.5479, 0.8853, 0.544, 0.8853, 0.544, 0.3647, 0.544, 0.8853, 0.5479, 0.8853, 0.5479, 0.3647, 0.5481, 0.0, 0.5529, 0.0, 0.5529, 0.25, 0.5481, 0.25, 0.5436, 0.9884, 0.5436, 0.2616, 0.548, 0.2616, 0.548, 0.9884, 0.5436, 0.9884, 0.548, 0.9884, 0.5529, 1.0, 0.5481, 1.0, 0.5611, 0.2616, 0.548, 0.2616, 0.5529, 0.25, 0.5673, 0.25, 0.5486, 0.7616, 0.544, 0.8625, 0.5479, 0.8625, 0.5526, 0.7616, 0.0, 0.0, 0.0, 0.0, 0.0, 0.0, 0.0, 0.0, 0.0, 0.0, 0.0, 0.0, 0.0, 0.0, 0.0, 0.0, 0.0, 0.0, 0.0, 0.0, 0.0, 0.0, 0.0, 0.0, 0.548, 0.9884, 0.5436, 0.9884, 0.544, 0.8853, 0.5479, 0.8853, 0.0, 0.0, 0.0, 0.0, 0.0, 0.0, 0.0, 0.0, 0.0, 0.0, 0.0, 0.0, 0.0, 0.0, 0.0, 0.0, 0.0, 0.0, 0.0, 0.0, 0.0, 0.0, 0.0, 0.0, 0.4567, 0.8625, 0.4567, 0.3875, 0.4704, 0.3875, 0.4704, 0.8625, 0.4567, 0.3647, 0.4704, 0.3647, 0.4704, 0.3875, 0.4567, 0.3875, 0.4567, 0.8625, 0.4704, 0.8625, 0.4704, 0.8853, 0.4567, 0.8853, 0.4567, 0.3647, 0.4567, 0.8853, 0.4704, 0.8853, 0.4704, 0.3647, 0.4464, 0.5, 0.4607, 0.5, 0.4607, 0.75, 0.4464, 0.75, 0.4514, 0.4884, 0.4643, 0.4884, 0.4607, 0.5, 0.4464, 0.5, 0.4676, 0.7616, 0.4643, 0.7616, 0.4607, 0.75, 0.4643, 0.75, 0.4514, 0.4884, 0.4514, 0.7616, 0.4643, 0.7616, 0.4643, 0.4884, 0.4676, 0.7616, 0.4643, 0.7616, 0.4704, 0.8625, 0.4742, 0.8625, 0.0, 0.0, 0.0, 0.0, 0.0, 0.0, 0.0, 0.0, 0.0, 0.0, 0.0, 0.0, 0.0, 0.0, 0.0, 0.0, 0.0, 0.0, 0.0, 0.0, 0.0, 0.0, 0.0, 0.0, 0.4519, 0.0, 0.4678, 0.0, 0.4678, 0.25, 0.4519, 0.25, 0.4564, 0.9884, 0.4564, 0.2616, 0.4708, 0.2616, 0.4708, 0.9884, 0.4564, 0.9884, 0.4708, 0.9884, 0.4678, 1.0, 0.4519, 1.0, 0.4738, 0.2616, 0.4708, 0.2616, 0.4678, 0.25, 0.4712, 0.25, 0.4742, 0.8853, 0.4704, 0.8853, 0.4708, 0.9884, 0.4738, 0.9884, 0.0, 0.0, 0.0, 0.0, 0.0, 0.0, 0.0, 0.0, 0.0, 0.0, 0.0, 0.0, 0.0, 0.0, 0.0, 0.0, 0.0, 0.0, 0.0, 0.0, 0.0, 0.0, 0.0, 0.0, 0.3866, 0.7599, 0.3866, 0.8473, 0.3866, 0.8625, 0.3866, 0.7616, 0.3866, 0.4027, 0.3866, 0.4901, 0.3866, 0.4884, 0.3866, 0.3875, 0.3866, 0.4901, 0.3866, 0.7599, 0.3866, 0.7616, 0.3866, 0.4884, 0.3866, 0.8473, 0.3866, 0.4027, 0.3866, 0.3875, 0.3866, 0.8625, 0.3866, 0.7599, 0.3866, 0.4901, 0.3866, 0.4901, 0.3866, 0.7599, 0.3866, 0.4901, 0.3866, 0.4027, 0.3866, 0.4027, 0.3866, 0.4901, 0.3866, 0.7599, 0.3866, 0.4901, 0.3866, 0.4901, 0.3866, 0.7599, 0.3866, 0.8473, 0.3866, 0.7599, 0.3866, 0.7599, 0.3866, 0.8473, 0.3866, 0.8473, 0.3866, 0.7599, 0.3866, 0.4901, 0.3866, 0.4027, 0.3866, 0.8473, 0.3866, 0.7599, 0.3866, 0.7599, 0.3866, 0.8473, 0.3866, 0.4027, 0.3866, 0.8473, 0.3866, 0.8473, 0.3866, 0.4027, 0.3866, 0.4901, 0.3866, 0.4027, 0.3866, 0.4027, 0.3866, 0.4901, 0.3866, 0.2756, 0.3866, 0.3696, 0.3866, 0.3647, 0.3866, 0.2616, 0.3866, 0.8804, 0.3866, 0.9744, 0.3866, 0.9884, 0.3866, 0.8853, 0.3866, 0.9744, 0.3866, 0.2756, 0.3866, 0.2616, 0.3866, 0.9884, 0.3866, 0.3696, 0.3866, 0.8804, 0.3866, 0.8853, 0.3866, 0.3647, 0.3866, 0.3696, 0.3866, 0.2756, 0.3866, 0.9744, 0.3866, 0.8804, 0.3866, 0.9744, 0.3866, 0.8804, 0.3866, 0.8804, 0.3866, 0.9744, 0.3866, 0.2756, 0.3866, 0.9744, 0.3866, 0.9744, 0.3866, 0.2756, 0.3866, 0.3696, 0.3866, 0.2756, 0.3866, 0.2756, 0.3866, 0.3696])
me_cube_001.materials.append(mat_material_001)
me_cube_001.materials.append(mat_material_002)
me_cube_001.update()
me_cube_002 = bpy.data.meshes.new('Cube.002')
me_cube_002.from_pydata([(-1.0, -1.0, -1.0), (-1.0, -1.0, 1.0), (-1.0, 1.0, -1.0), (-1.0, 1.0, 1.0), (1.0, -1.0, -1.0), (1.0, -1.0, 1.0), (1.0, 1.0, -1.0), (1.0, 1.0, 1.0), (0.8182, 1.0, -1.0), (0.6364, 1.0, -1.0), (0.4545, 1.0, -1.0), (0.2727, 1.0, -1.0), (0.09091, 1.0, -1.0), (-0.09091, 1.0, -1.0), (-0.2727, 1.0, -1.0), (-0.4545, 1.0, -1.0), (-0.6364, 1.0, -1.0), (-0.8182, 1.0, -1.0), (-0.8182, 1.0, 1.0), (-0.6364, 1.0, 1.0), (-0.4545, 1.0, 1.0), (-0.2727, 1.0, 1.0), (-0.09091, 1.0, 1.0), (0.09091, 1.0, 1.0), (0.2727, 1.0, 1.0), (0.4545, 1.0, 1.0), (0.6364, 1.0, 1.0), (0.8182, 1.0, 1.0), (-0.8182, -1.0, -1.0), (-0.6364, -1.0, -1.0), (-0.4545, -1.0, -1.0), (-0.2727, -1.0, -1.0), (-0.09091, -1.0, -1.0), (0.09091, -1.0, -1.0), (0.2727, -1.0, -1.0), (0.4545, -1.0, -1.0), (0.6364, -1.0, -1.0), (0.8182, -1.0, -1.0), (0.8182, -1.0, 1.0), (0.6364, -1.0, 1.0), (0.4545, -1.0, 1.0), (0.2727, -1.0, 1.0), (0.09091, -1.0, 1.0), (-0.09091, -1.0, 1.0), (-0.2727, -1.0, 1.0), (-0.4545, -1.0, 1.0), (-0.6364, -1.0, 1.0), (-0.8182, -1.0, 1.0), (-0.955, 1.915, 1.0), (-0.955, 1.915, -1.0), (-0.8632, 1.915, -1.0), (0.8658, 1.915, 1.0), (0.9524, 1.915, 1.0), (0.9524, 1.915, -1.0), (0.8658, 1.915, -1.0), (0.5873, 1.915, -1.0), (0.5036, 1.915, -1.0), (0.2192, 1.915, -1.0), (0.1444, 1.915, -1.0), (-0.137, 1.915, -1.0), (-0.2266, 1.915, -1.0), (-0.5007, 1.915, -1.0), (-0.5902, 1.915, -1.0), (-0.8632, 1.915, 1.0), (-0.5902, 1.915, 1.0), (-0.5007, 1.915, 1.0), (-0.2266, 1.915, 1.0), (-0.137, 1.915, 1.0), (0.1444, 1.915, 1.0), (0.2192, 1.915, 1.0), (0.5036, 1.915, 1.0), (0.5873, 1.915, 1.0)], [], [(0, 1, 3, 2), (22, 13, 59, 67), (6, 7, 5, 4), (28, 47, 1, 0), (8, 6, 4, 37), (18, 3, 1, 47), (7, 27, 38, 5), (27, 26, 39, 38), (26, 25, 40, 39), (25, 24, 41, 40), (24, 23, 42, 41), (23, 22, 43, 42), (22, 21, 44, 43), (21, 20, 45, 44), (20, 19, 46, 45), (19, 18, 47, 46), (2, 17, 28, 0), (17, 16, 29, 28), (16, 15, 30, 29), (15, 14, 31, 30), (14, 13, 32, 31), (13, 12, 33, 32), (12, 11, 34, 33), (11, 10, 35, 34), (10, 9, 36, 35), (9, 8, 37, 36), (4, 5, 38, 37), (37, 38, 39, 36), (36, 39, 40, 35), (35, 40, 41, 34), (34, 41, 42, 33), (33, 42, 43, 32), (32, 43, 44, 31), (31, 44, 45, 30), (30, 45, 46, 29), (29, 46, 47, 28), (17, 2, 49, 50), (17, 18, 19, 16), (21, 22, 67, 66), (15, 20, 21, 14), (14, 21, 66, 60), (13, 22, 23, 12), (13, 14, 60, 59), (11, 24, 25, 10), (2, 3, 48, 49), (9, 26, 27, 8), (54, 51, 52, 53), (49, 48, 63, 50), (62, 64, 65, 61), (60, 66, 67, 59), (58, 68, 69, 57), (56, 70, 71, 55), (6, 8, 54, 53), (27, 7, 52, 51), (15, 16, 62, 61), (12, 23, 68, 58), (23, 24, 69, 68), (7, 6, 53, 52), (24, 11, 57, 69), (9, 10, 56, 55), (3, 18, 63, 48), (10, 25, 70, 56), (25, 26, 71, 70), (18, 17, 50, 63), (26, 9, 55, 71), (11, 12, 58, 57), (16, 19, 64, 62), (19, 20, 65, 64), (8, 27, 51, 54), (20, 15, 61, 65)])
_uv = me_cube_002.uv_layers.new(name='UVMap')
_uv.uv.foreach_set('vector', [0.375, 0.0, 0.625, 0.0, 0.625, 0.25, 0.375, 0.25, 0.625, 0.3636, 0.375, 0.3636, 0.375, 0.3636, 0.625, 0.3636, 0.375, 0.5, 0.625, 0.5, 0.625, 0.75, 0.375, 0.75, 0.375, 0.9773, 0.625, 0.9773, 0.625, 1.0, 0.375, 1.0, 0.3523, 0.5, 0.375, 0.5, 0.375, 0.75, 0.3523, 0.75, 0.8523, 0.5, 0.875, 0.5, 0.875, 0.75, 0.8523, 0.75, 0.625, 0.5, 0.6477, 0.5, 0.6477, 0.75, 0.625, 0.75, 0.6477, 0.5, 0.6705, 0.5, 0.6705, 0.75, 0.6477, 0.75, 0.6705, 0.5, 0.6932, 0.5, 0.6932, 0.75, 0.6705, 0.75, 0.6932, 0.5, 0.7159, 0.5, 0.7159, 0.75, 0.6932, 0.75, 0.7159, 0.5, 0.7386, 0.5, 0.7386, 0.75, 0.7159, 0.75, 0.7386, 0.5, 0.7614, 0.5, 0.7614, 0.75, 0.7386, 0.75, 0.7614, 0.5, 0.7841, 0.5, 0.7841, 0.75, 0.7614, 0.75, 0.7841, 0.5, 0.8068, 0.5, 0.8068, 0.75, 0.7841, 0.75, 0.8068, 0.5, 0.8295, 0.5, 0.8295, 0.75, 0.8068, 0.75, 0.8295, 0.5, 0.8523, 0.5, 0.8523, 0.75, 0.8295, 0.75, 0.125, 0.5, 0.1477, 0.5, 0.1477, 0.75, 0.125, 0.75, 0.1477, 0.5, 0.1705, 0.5, 0.1705, 0.75, 0.1477, 0.75, 0.1705, 0.5, 0.1932, 0.5, 0.1932, 0.75, 0.1705, 0.75, 0.1932, 0.5, 0.2159, 0.5, 0.2159, 0.75, 0.1932, 0.75, 0.2159, 0.5, 0.2386, 0.5, 0.2386, 0.75, 0.2159, 0.75, 0.2386, 0.5, 0.2614, 0.5, 0.2614, 0.75, 0.2386, 0.75, 0.2614, 0.5, 0.2841, 0.5, 0.2841, 0.75, 0.2614, 0.75, 0.2841, 0.5, 0.3068, 0.5, 0.3068, 0.75, 0.2841, 0.75, 0.3068, 0.5, 0.3295, 0.5, 0.3295, 0.75, 0.3068, 0.75, 0.3295, 0.5, 0.3523, 0.5, 0.3523, 0.75, 0.3295, 0.75, 0.375, 0.75, 0.625, 0.75, 0.625, 0.7727, 0.375, 0.7727, 0.375, 0.7727, 0.625, 0.7727, 0.625, 0.7955, 0.375, 0.7955, 0.375, 0.7955, 0.625, 0.7955, 0.625, 0.8182, 0.375, 0.8182, 0.375, 0.8182, 0.625, 0.8182, 0.625, 0.8409, 0.375, 0.8409, 0.375, 0.8409, 0.625, 0.8409, 0.625, 0.8636, 0.375, 0.8636, 0.375, 0.8636, 0.625, 0.8636, 0.625, 0.8864, 0.375, 0.8864, 0.375, 0.8864, 0.625, 0.8864, 0.625, 0.9091, 0.375, 0.9091, 0.375, 0.9091, 0.625, 0.9091, 0.625, 0.9318, 0.375, 0.9318, 0.375, 0.9318, 0.625, 0.9318, 0.625, 0.9545, 0.375, 0.9545, 0.375, 0.9545, 0.625, 0.9545, 0.625, 0.9773, 0.375, 0.9773, 0.1477, 0.5, 0.125, 0.5, 0.125, 0.5, 0.1477, 0.5, 0.375, 0.2727, 0.625, 0.2727, 0.625, 0.2955, 0.375, 0.2955, 0.7841, 0.5, 0.7614, 0.5, 0.7614, 0.5, 0.7841, 0.5, 0.375, 0.3182, 0.625, 0.3182, 0.625, 0.3409, 0.375, 0.3409, 0.375, 0.3409, 0.625, 0.3409, 0.625, 0.3409, 0.375, 0.3409, 0.375, 0.3636, 0.625, 0.3636, 0.625, 0.3864, 0.375, 0.3864, 0.2386, 0.5, 0.2159, 0.5, 0.2159, 0.5, 0.2386, 0.5, 0.375, 0.4091, 0.625, 0.4091, 0.625, 0.4318, 0.375, 0.4318, 0.375, 0.25, 0.625, 0.25, 0.625, 0.25, 0.375, 0.25, 0.375, 0.4545, 0.625, 0.4545, 0.625, 0.4773, 0.375, 0.4773, 0.375, 0.4773, 0.625, 0.4773, 0.625, 0.5, 0.375, 0.5, 0.375, 0.25, 0.625, 0.25, 0.625, 0.2727, 0.375, 0.2727, 0.375, 0.2955, 0.625, 0.2955, 0.625, 0.3182, 0.375, 0.3182, 0.375, 0.3409, 0.625, 0.3409, 0.625, 0.3636, 0.375, 0.3636, 0.375, 0.3864, 0.625, 0.3864, 0.625, 0.4091, 0.375, 0.4091, 0.375, 0.4318, 0.625, 0.4318, 0.625, 0.4545, 0.375, 0.4545, 0.375, 0.5, 0.3523, 0.5, 0.3523, 0.5, 0.375, 0.5, 0.6477, 0.5, 0.625, 0.5, 0.625, 0.5, 0.6477, 0.5, 0.1932, 0.5, 0.1705, 0.5, 0.1705, 0.5, 0.1932, 0.5, 0.375, 0.3864, 0.625, 0.3864, 0.625, 0.3864, 0.375, 0.3864, 0.7386, 0.5, 0.7159, 0.5, 0.7159, 0.5, 0.7386, 0.5, 0.625, 0.5, 0.375, 0.5, 0.375, 0.5, 0.625, 0.5, 0.625, 0.4091, 0.375, 0.4091, 0.375, 0.4091, 0.625, 0.4091, 0.3295, 0.5, 0.3068, 0.5, 0.3068, 0.5, 0.3295, 0.5, 0.875, 0.5, 0.8523, 0.5, 0.8523, 0.5, 0.875, 0.5, 0.375, 0.4318, 0.625, 0.4318, 0.625, 0.4318, 0.375, 0.4318, 0.6932, 0.5, 0.6705, 0.5, 0.6705, 0.5, 0.6932, 0.5, 0.625, 0.2727, 0.375, 0.2727, 0.375, 0.2727, 0.625, 0.2727, 0.625, 0.4545, 0.375, 0.4545, 0.375, 0.4545, 0.625, 0.4545, 0.2841, 0.5, 0.2614, 0.5, 0.2614, 0.5, 0.2841, 0.5, 0.375, 0.2955, 0.625, 0.2955, 0.625, 0.2955, 0.375, 0.2955, 0.8295, 0.5, 0.8068, 0.5, 0.8068, 0.5, 0.8295, 0.5, 0.375, 0.4773, 0.625, 0.4773, 0.625, 0.4773, 0.375, 0.4773, 0.625, 0.3182, 0.375, 0.3182, 0.375, 0.3182, 0.625, 0.3182])
me_cube_002.materials.append(mat_material_003)
me_cube_002.update()
me_cube_003 = bpy.data.meshes.new('Cube.003')
me_cube_003.from_pydata([(-1.0, -1.0, -1.0), (-1.0, -1.0, 1.0), (-1.0, 1.0, -1.0), (-1.0, 1.0, 1.0), (1.0, -1.0, -1.0), (1.0, -1.0, 1.0), (1.0, 1.0, -1.0), (1.0, 1.0, 1.0), (0.8182, 1.0, -1.0), (0.6364, 1.0, -1.0), (0.4545, 1.0, -1.0), (0.2727, 1.0, -1.0), (0.09091, 1.0, -1.0), (-0.09091, 1.0, -1.0), (-0.2727, 1.0, -1.0), (-0.4545, 1.0, -1.0), (-0.6364, 1.0, -1.0), (-0.8182, 1.0, -1.0), (-0.8182, 1.0, 1.0), (-0.6364, 1.0, 1.0), (-0.4545, 1.0, 1.0), (-0.2727, 1.0, 1.0), (-0.09091, 1.0, 1.0), (0.09091, 1.0, 1.0), (0.2727, 1.0, 1.0), (0.4545, 1.0, 1.0), (0.6364, 1.0, 1.0), (0.8182, 1.0, 1.0), (-0.8182, -1.0, -1.0), (-0.6364, -1.0, -1.0), (-0.4545, -1.0, -1.0), (-0.2727, -1.0, -1.0), (-0.09091, -1.0, -1.0), (0.09091, -1.0, -1.0), (0.2727, -1.0, -1.0), (0.4545, -1.0, -1.0), (0.6364, -1.0, -1.0), (0.8182, -1.0, -1.0), (0.8182, -1.0, 1.0), (0.6364, -1.0, 1.0), (0.4545, -1.0, 1.0), (0.2727, -1.0, 1.0), (0.09091, -1.0, 1.0), (-0.09091, -1.0, 1.0), (-0.2727, -1.0, 1.0), (-0.4545, -1.0, 1.0), (-0.6364, -1.0, 1.0), (-0.8182, -1.0, 1.0), (-0.955, 1.915, 1.0), (-0.955, 1.915, -1.0), (-0.8632, 1.915, -1.0), (0.8658, 1.915, 1.0), (0.9524, 1.915, 1.0), (0.9524, 1.915, -1.0), (0.8658, 1.915, -1.0), (0.5873, 1.915, -1.0), (0.5036, 1.915, -1.0), (0.2192, 1.915, -1.0), (0.1444, 1.915, -1.0), (-0.137, 1.915, -1.0), (-0.2266, 1.915, -1.0), (-0.5007, 1.915, -1.0), (-0.5902, 1.915, -1.0), (-0.8632, 1.915, 1.0), (-0.5902, 1.915, 1.0), (-0.5007, 1.915, 1.0), (-0.2266, 1.915, 1.0), (-0.137, 1.915, 1.0), (0.1444, 1.915, 1.0), (0.2192, 1.915, 1.0), (0.5036, 1.915, 1.0), (0.5873, 1.915, 1.0)], [], [(0, 1, 3, 2), (22, 13, 59, 67), (6, 7, 5, 4), (28, 47, 1, 0), (8, 6, 4, 37), (18, 3, 1, 47), (7, 27, 38, 5), (27, 26, 39, 38), (26, 25, 40, 39), (25, 24, 41, 40), (24, 23, 42, 41), (23, 22, 43, 42), (22, 21, 44, 43), (21, 20, 45, 44), (20, 19, 46, 45), (19, 18, 47, 46), (2, 17, 28, 0), (17, 16, 29, 28), (16, 15, 30, 29), (15, 14, 31, 30), (14, 13, 32, 31), (13, 12, 33, 32), (12, 11, 34, 33), (11, 10, 35, 34), (10, 9, 36, 35), (9, 8, 37, 36), (4, 5, 38, 37), (37, 38, 39, 36), (36, 39, 40, 35), (35, 40, 41, 34), (34, 41, 42, 33), (33, 42, 43, 32), (32, 43, 44, 31), (31, 44, 45, 30), (30, 45, 46, 29), (29, 46, 47, 28), (17, 2, 49, 50), (17, 18, 19, 16), (21, 22, 67, 66), (15, 20, 21, 14), (14, 21, 66, 60), (13, 22, 23, 12), (13, 14, 60, 59), (11, 24, 25, 10), (2, 3, 48, 49), (9, 26, 27, 8), (54, 51, 52, 53), (49, 48, 63, 50), (62, 64, 65, 61), (60, 66, 67, 59), (58, 68, 69, 57), (56, 70, 71, 55), (6, 8, 54, 53), (27, 7, 52, 51), (15, 16, 62, 61), (12, 23, 68, 58), (23, 24, 69, 68), (7, 6, 53, 52), (24, 11, 57, 69), (9, 10, 56, 55), (3, 18, 63, 48), (10, 25, 70, 56), (25, 26, 71, 70), (18, 17, 50, 63), (26, 9, 55, 71), (11, 12, 58, 57), (16, 19, 64, 62), (19, 20, 65, 64), (8, 27, 51, 54), (20, 15, 61, 65)])
_uv = me_cube_003.uv_layers.new(name='UVMap')
_uv.uv.foreach_set('vector', [0.375, 0.0, 0.625, 0.0, 0.625, 0.25, 0.375, 0.25, 0.625, 0.3636, 0.375, 0.3636, 0.375, 0.3636, 0.625, 0.3636, 0.375, 0.5, 0.625, 0.5, 0.625, 0.75, 0.375, 0.75, 0.375, 0.9773, 0.625, 0.9773, 0.625, 1.0, 0.375, 1.0, 0.3523, 0.5, 0.375, 0.5, 0.375, 0.75, 0.3523, 0.75, 0.8523, 0.5, 0.875, 0.5, 0.875, 0.75, 0.8523, 0.75, 0.625, 0.5, 0.6477, 0.5, 0.6477, 0.75, 0.625, 0.75, 0.6477, 0.5, 0.6705, 0.5, 0.6705, 0.75, 0.6477, 0.75, 0.6705, 0.5, 0.6932, 0.5, 0.6932, 0.75, 0.6705, 0.75, 0.6932, 0.5, 0.7159, 0.5, 0.7159, 0.75, 0.6932, 0.75, 0.7159, 0.5, 0.7386, 0.5, 0.7386, 0.75, 0.7159, 0.75, 0.7386, 0.5, 0.7614, 0.5, 0.7614, 0.75, 0.7386, 0.75, 0.7614, 0.5, 0.7841, 0.5, 0.7841, 0.75, 0.7614, 0.75, 0.7841, 0.5, 0.8068, 0.5, 0.8068, 0.75, 0.7841, 0.75, 0.8068, 0.5, 0.8295, 0.5, 0.8295, 0.75, 0.8068, 0.75, 0.8295, 0.5, 0.8523, 0.5, 0.8523, 0.75, 0.8295, 0.75, 0.125, 0.5, 0.1477, 0.5, 0.1477, 0.75, 0.125, 0.75, 0.1477, 0.5, 0.1705, 0.5, 0.1705, 0.75, 0.1477, 0.75, 0.1705, 0.5, 0.1932, 0.5, 0.1932, 0.75, 0.1705, 0.75, 0.1932, 0.5, 0.2159, 0.5, 0.2159, 0.75, 0.1932, 0.75, 0.2159, 0.5, 0.2386, 0.5, 0.2386, 0.75, 0.2159, 0.75, 0.2386, 0.5, 0.2614, 0.5, 0.2614, 0.75, 0.2386, 0.75, 0.2614, 0.5, 0.2841, 0.5, 0.2841, 0.75, 0.2614, 0.75, 0.2841, 0.5, 0.3068, 0.5, 0.3068, 0.75, 0.2841, 0.75, 0.3068, 0.5, 0.3295, 0.5, 0.3295, 0.75, 0.3068, 0.75, 0.3295, 0.5, 0.3523, 0.5, 0.3523, 0.75, 0.3295, 0.75, 0.375, 0.75, 0.625, 0.75, 0.625, 0.7727, 0.375, 0.7727, 0.375, 0.7727, 0.625, 0.7727, 0.625, 0.7955, 0.375, 0.7955, 0.375, 0.7955, 0.625, 0.7955, 0.625, 0.8182, 0.375, 0.8182, 0.375, 0.8182, 0.625, 0.8182, 0.625, 0.8409, 0.375, 0.8409, 0.375, 0.8409, 0.625, 0.8409, 0.625, 0.8636, 0.375, 0.8636, 0.375, 0.8636, 0.625, 0.8636, 0.625, 0.8864, 0.375, 0.8864, 0.375, 0.8864, 0.625, 0.8864, 0.625, 0.9091, 0.375, 0.9091, 0.375, 0.9091, 0.625, 0.9091, 0.625, 0.9318, 0.375, 0.9318, 0.375, 0.9318, 0.625, 0.9318, 0.625, 0.9545, 0.375, 0.9545, 0.375, 0.9545, 0.625, 0.9545, 0.625, 0.9773, 0.375, 0.9773, 0.1477, 0.5, 0.125, 0.5, 0.125, 0.5, 0.1477, 0.5, 0.375, 0.2727, 0.625, 0.2727, 0.625, 0.2955, 0.375, 0.2955, 0.7841, 0.5, 0.7614, 0.5, 0.7614, 0.5, 0.7841, 0.5, 0.375, 0.3182, 0.625, 0.3182, 0.625, 0.3409, 0.375, 0.3409, 0.375, 0.3409, 0.625, 0.3409, 0.625, 0.3409, 0.375, 0.3409, 0.375, 0.3636, 0.625, 0.3636, 0.625, 0.3864, 0.375, 0.3864, 0.2386, 0.5, 0.2159, 0.5, 0.2159, 0.5, 0.2386, 0.5, 0.375, 0.4091, 0.625, 0.4091, 0.625, 0.4318, 0.375, 0.4318, 0.375, 0.25, 0.625, 0.25, 0.625, 0.25, 0.375, 0.25, 0.375, 0.4545, 0.625, 0.4545, 0.625, 0.4773, 0.375, 0.4773, 0.375, 0.4773, 0.625, 0.4773, 0.625, 0.5, 0.375, 0.5, 0.375, 0.25, 0.625, 0.25, 0.625, 0.2727, 0.375, 0.2727, 0.375, 0.2955, 0.625, 0.2955, 0.625, 0.3182, 0.375, 0.3182, 0.375, 0.3409, 0.625, 0.3409, 0.625, 0.3636, 0.375, 0.3636, 0.375, 0.3864, 0.625, 0.3864, 0.625, 0.4091, 0.375, 0.4091, 0.375, 0.4318, 0.625, 0.4318, 0.625, 0.4545, 0.375, 0.4545, 0.375, 0.5, 0.3523, 0.5, 0.3523, 0.5, 0.375, 0.5, 0.6477, 0.5, 0.625, 0.5, 0.625, 0.5, 0.6477, 0.5, 0.1932, 0.5, 0.1705, 0.5, 0.1705, 0.5, 0.1932, 0.5, 0.375, 0.3864, 0.625, 0.3864, 0.625, 0.3864, 0.375, 0.3864, 0.7386, 0.5, 0.7159, 0.5, 0.7159, 0.5, 0.7386, 0.5, 0.625, 0.5, 0.375, 0.5, 0.375, 0.5, 0.625, 0.5, 0.625, 0.4091, 0.375, 0.4091, 0.375, 0.4091, 0.625, 0.4091, 0.3295, 0.5, 0.3068, 0.5, 0.3068, 0.5, 0.3295, 0.5, 0.875, 0.5, 0.8523, 0.5, 0.8523, 0.5, 0.875, 0.5, 0.375, 0.4318, 0.625, 0.4318, 0.625, 0.4318, 0.375, 0.4318, 0.6932, 0.5, 0.6705, 0.5, 0.6705, 0.5, 0.6932, 0.5, 0.625, 0.2727, 0.375, 0.2727, 0.375, 0.2727, 0.625, 0.2727, 0.625, 0.4545, 0.375, 0.4545, 0.375, 0.4545, 0.625, 0.4545, 0.2841, 0.5, 0.2614, 0.5, 0.2614, 0.5, 0.2841, 0.5, 0.375, 0.2955, 0.625, 0.2955, 0.625, 0.2955, 0.375, 0.2955, 0.8295, 0.5, 0.8068, 0.5, 0.8068, 0.5, 0.8295, 0.5, 0.375, 0.4773, 0.625, 0.4773, 0.625, 0.4773, 0.375, 0.4773, 0.625, 0.3182, 0.375, 0.3182, 0.375, 0.3182, 0.625, 0.3182])
me_cube_003.materials.append(mat_material_004)
me_cube_003.update()
me_cylinder = bpy.data.meshes.new('Cylinder')
me_cylinder.from_pydata([(0.0, 1.0, -1.0), (0.0, 1.0, 1.0), (0.3827, 0.9239, -1.0), (0.3827, 0.9239, 1.0), (0.7071, 0.7071, -1.0), (0.7071, 0.7071, 1.0), (0.9239, 0.3827, -1.0), (0.9239, 0.3827, 1.0), (1.0, 0.0, -1.0), (1.0, 0.0, 1.0), (0.9239, -0.3827, -1.0), (0.9239, -0.3827, 1.0), (0.7071, -0.7071, -1.0), (0.7071, -0.7071, 1.0), (0.3827, -0.9239, -1.0), (0.3827, -0.9239, 1.0), (0.0, -1.0, -1.0), (0.0, -1.0, 1.0), (-0.3827, -0.9239, -1.0), (-0.3827, -0.9239, 1.0), (-0.7071, -0.7071, -1.0), (-0.7071, -0.7071, 1.0), (-0.9239, -0.3827, -1.0), (-0.9239, -0.3827, 1.0), (-1.0, 0.0, -1.0), (-1.0, 0.0, 1.0), (-0.9239, 0.3827, -1.0), (-0.9239, 0.3827, 1.0), (-0.7071, 0.7071, -1.0), (-0.7071, 0.7071, 1.0), (-0.3827, 0.9239, -1.0), (-0.3827, 0.9239, 1.0)], [], [(0, 1, 3, 2), (2, 3, 5, 4), (4, 5, 7, 6), (6, 7, 9, 8), (8, 9, 11, 10), (10, 11, 13, 12), (12, 13, 15, 14), (14, 15, 17, 16), (16, 17, 19, 18), (18, 19, 21, 20), (20, 21, 23, 22), (22, 23, 25, 24), (24, 25, 27, 26), (26, 27, 29, 28), (3, 1, 31, 29, 27, 25, 23, 21, 19, 17, 15, 13, 11, 9, 7, 5), (28, 29, 31, 30), (30, 31, 1, 0), (0, 2, 4, 6, 8, 10, 12, 14, 16, 18, 20, 22, 24, 26, 28, 30)])
_uv = me_cylinder.uv_layers.new(name='UVMap')
_uv.uv.foreach_set('vector', [1.0, 0.5, 1.0, 1.0, 0.9375, 1.0, 0.9375, 0.5, 0.9375, 0.5, 0.9375, 1.0, 0.875, 1.0, 0.875, 0.5, 0.875, 0.5, 0.875, 1.0, 0.8125, 1.0, 0.8125, 0.5, 0.8125, 0.5, 0.8125, 1.0, 0.75, 1.0, 0.75, 0.5, 0.75, 0.5, 0.75, 1.0, 0.6875, 1.0, 0.6875, 0.5, 0.6875, 0.5, 0.6875, 1.0, 0.625, 1.0, 0.625, 0.5, 0.625, 0.5, 0.625, 1.0, 0.5625, 1.0, 0.5625, 0.5, 0.5625, 0.5, 0.5625, 1.0, 0.5, 1.0, 0.5, 0.5, 0.5, 0.5, 0.5, 1.0, 0.4375, 1.0, 0.4375, 0.5, 0.4375, 0.5, 0.4375, 1.0, 0.375, 1.0, 0.375, 0.5, 0.375, 0.5, 0.375, 1.0, 0.3125, 1.0, 0.3125, 0.5, 0.3125, 0.5, 0.3125, 1.0, 0.25, 1.0, 0.25, 0.5, 0.25, 0.5, 0.25, 1.0, 0.1875, 1.0, 0.1875, 0.5, 0.1875, 0.5, 0.1875, 1.0, 0.125, 1.0, 0.125, 0.5, 0.3418, 0.4717, 0.25, 0.49, 0.1582, 0.4717, 0.08029, 0.4197, 0.02827, 0.3418, 0.01, 0.25, 0.02827, 0.1582, 0.08029, 0.08029, 0.1582, 0.02827, 0.25, 0.01, 0.3418, 0.02827, 0.4197, 0.08029, 0.4717, 0.1582, 0.49, 0.25, 0.4717, 0.3418, 0.4197, 0.4197, 0.125, 0.5, 0.125, 1.0, 0.0625, 1.0, 0.0625, 0.5, 0.0625, 0.5, 0.0625, 1.0, 0.0, 1.0, 0.0, 0.5, 0.75, 0.49, 0.8418, 0.4717, 0.9197, 0.4197, 0.9717, 0.3418, 0.99, 0.25, 0.9717, 0.1582, 0.9197, 0.08029, 0.8418, 0.02827, 0.75, 0.01, 0.6582, 0.02827, 0.5803, 0.08029, 0.5283, 0.1582, 0.51, 0.25, 0.5283, 0.3418, 0.5803, 0.4197, 0.6582, 0.4717])
me_cylinder.materials.append(mat_material_005)
me_cylinder.update()

# ---- objects
ob_cube = bpy.data.objects.new('Cube', me_cube_001)
ob_cube_001 = bpy.data.objects.new('Cube.001', me_cube_002)
ob_cube_002 = bpy.data.objects.new('Cube.002', me_cube_003)
ob_cylinder = bpy.data.objects.new('Cylinder', me_cylinder)

# ---- transforms, parenting, visibility, modifiers, constraints
ob_cube.location = (0.0, 0.0, 0.0)
ob_cube.scale = (2.262, 0.1468, 2.907)
ob_cube_001.location = (1.776, 0.2741, -0.03377)
ob_cube_001.scale = (0.7084, 0.03771, 3.215)
ob_cube_002.location = (-1.915, 0.2741, -0.03377)
ob_cube_002.scale = (0.7084, 0.03771, 3.215)
ob_cylinder.location = (-0.05969, 0.2534, 3.114)
ob_cylinder.rotation_euler = (2.488e-05, 1.565, 2.501e-05)
ob_cylinder.scale = (0.0696, 0.0696, 2.511)

# ---- collection membership
col_collection.objects.link(ob_cube)
col_collection.objects.link(ob_cube_001)
col_collection.objects.link(ob_cube_002)
col_collection.objects.link(ob_cylinder)

# ---- scene / render settings (as saved in the file)
scene.frame_start = 1; scene.frame_end = 250; scene.frame_set(1)
scene.render.engine = 'BLENDER_EEVEE_NEXT'
scene.cycles.sampling_pattern = 'TABULATED_SOBOL'
scene.eevee.ray_tracing_options.trace_max_roughness = 0.0
bpy.context.view_layer.update()

# ---- added for rendering (the .blend has no active camera and no usable light): camera, sun
cam_auto = bpy.data.cameras.new('AutoCamera')
cam_auto.lens = 50.0
cam_auto.sensor_width = 36.0
cam_auto.clip_end = 1000.0
ob_auto_camera = bpy.data.objects.new('AutoCamera', cam_auto)
scene.collection.objects.link(ob_auto_camera)
ob_auto_camera.location = (7.55346, -9.04771, 6.07238)
ob_auto_camera.rotation_euler = (1.09748, -7.21219e-08, 0.694738)
scene.camera = ob_auto_camera
light_auto_sun = bpy.data.lights.new('AutoSun', 'SUN')
light_auto_sun.energy = 3.0
light_auto_sun.angle = 0.0523599
ob_auto_sun = bpy.data.objects.new('AutoSun', light_auto_sun)
scene.collection.objects.link(ob_auto_sun)
ob_auto_sun.rotation_euler = (0.872665, 0.174533, 0.523599)
bpy.context.view_layer.update()
